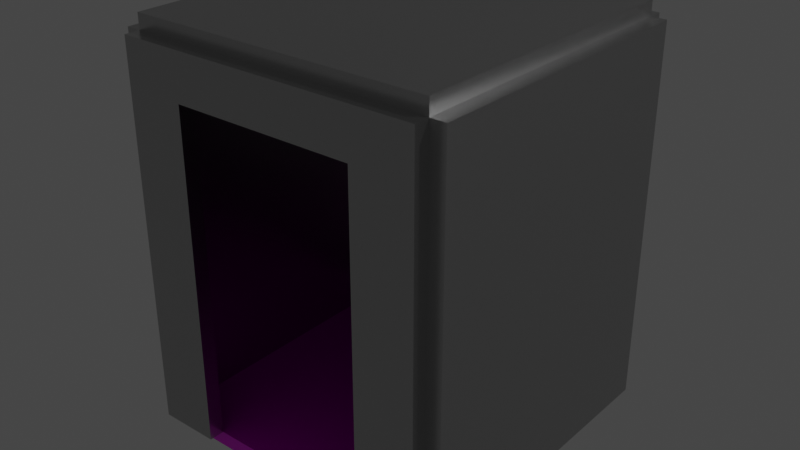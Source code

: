 # Source: elevator.blend  (saved by Blender 3.3.6; exported with 4.5.12 LTS)
import bpy
from mathutils import Matrix  # noqa: F401  (used for matrix-valued properties, if any)

bpy.ops.wm.read_factory_settings(use_empty=True)
scene = bpy.context.scene
scene.name = 'Scene'

# ---- images (referenced by path relative to the original .blend; pixels are not part of the script)
import os
ASSET_DIR = os.environ.get("B2B_ASSET_DIR", "")  # directory of the original .blend (textures are referenced by path, not embedded)
HERE = os.path.dirname(os.path.abspath(__file__))  # packed textures are extracted next to this script under _unpacked/

def load_image(name, relpath, width, height, colorspace="sRGB"):
    """Load a texture the original file referenced (path relative to the .blend, or extracted next to this script)."""
    p = next((c for c in (os.path.join(HERE, relpath), os.path.join(ASSET_DIR, relpath)) if relpath and os.path.exists(c)), "")
    if p:
        img = bpy.data.images.load(p, check_existing=True)
        img.name = name
    else:  # same state as the original file: an image datablock whose file is absent (Cycles renders it pink)
        img = bpy.data.images.new(name, width, height)
        img.source = "FILE"
        img.filepath = "//" + (relpath or name)
    img.colorspace_settings.name = colorspace
    return img
img_ev_floor_png = load_image('ev_floor.png', 'ev_floor.png', 1024, 1024, 'sRGB')

# ---- materials (node trees are filled in below, after node groups)
mat_floor = bpy.data.materials.new('floor')
mat_floor.alpha_threshold = 0.0
mat_floor.use_transparent_shadow = False
mat_floor.roughness = 0.5
mat_floor.line_color = (0.0, 0.0, 0.0, 1.0)
mat_wall = bpy.data.materials.new('wall')
mat_wall.use_transparent_shadow = False

# ---- material node trees
mat_floor.use_nodes = True; mat_floor.node_tree.nodes.clear()
_N = mat_floor.node_tree.nodes; _L = mat_floor.node_tree.links
n0 = _N.new('ShaderNodeOutputMaterial'); n0.name = 'Material Output'; n0.location = (300, 300)
n1 = _N.new('ShaderNodeBsdfPrincipled'); n1.name = 'Principled BSDF'; n1.location = (10, 300)
n1.distribution = 'GGX'
n1.subsurface_method = 'RANDOM_WALK_SKIN'
n1.inputs[3].default_value = 1.45
n1.inputs[27].default_value = (0.0, 0.0, 0.0, 1.0)
n1.inputs[28].default_value = 1.0
n2 = _N.new('ShaderNodeTexImage'); n2.name = 'Image Texture'; n2.location = (-280, 280)
n2.image = img_ev_floor_png
_L.new(n1.outputs[0], n0.inputs[0])
_L.new(n2.outputs[0], n1.inputs[0])
n0.is_active_output = True
mat_wall.use_nodes = True; mat_wall.node_tree.nodes.clear()
_N = mat_wall.node_tree.nodes; _L = mat_wall.node_tree.links
n0 = _N.new('ShaderNodeBsdfPrincipled'); n0.name = 'Principled BSDF'; n0.location = (10, 300)
n0.distribution = 'GGX'
n0.subsurface_method = 'RANDOM_WALK_SKIN'
n0.inputs[0].default_value = (0.5, 0.5, 0.5, 1.0)
n0.inputs[1].default_value = 1.0
n0.inputs[2].default_value = 0.25
n0.inputs[3].default_value = 1.45
n0.inputs[27].default_value = (0.0, 0.0, 0.0, 1.0)
n0.inputs[28].default_value = 1.0
n1 = _N.new('ShaderNodeOutputMaterial'); n1.name = 'Material Output'; n1.location = (300, 300)
_L.new(n0.outputs[0], n1.inputs[0])
n1.is_active_output = True

# ---- world
world_world = bpy.data.worlds.new('World'); scene.world = world_world
world_world.use_nodes = True; world_world.node_tree.nodes.clear()
_N = world_world.node_tree.nodes; _L = world_world.node_tree.links
n0 = _N.new('ShaderNodeOutputWorld'); n0.name = 'World Output'; n0.location = (300, 300)
n1 = _N.new('ShaderNodeBackground'); n1.name = 'Background'; n1.location = (10, 300)
n1.inputs[0].default_value = (0.05088, 0.05088, 0.05088, 1.0)
_L.new(n1.outputs[0], n0.inputs[0])
n0.is_active_output = True
world_world.color = (0.05088, 0.05088, 0.05088)
world_world.use_sun_shadow = False
world_world.sun_shadow_jitter_overblur = 0.0

# ---- lights
light_light = bpy.data.lights.new('Light', 'POINT')
light_light.transmission_factor = 0.0
light_light.energy = 1000.0
light_light.shadow_soft_size = 0.1
light_light.shadow_maximum_resolution = 0.006
light_light.use_absolute_resolution = True

# ---- meshes
me_cube = bpy.data.meshes.new('Cube')
me_cube.from_pydata([(1.0, 1.0, 0.0), (1.0, 1.0, -0.1), (1.0, -1.0, 0.0), (1.0, -1.0, -0.1), (-1.0, 1.0, 0.0), (-1.0, 1.0, -0.1), (-1.0, -1.0, 0.0), (-1.0, -1.0, -0.1)], [], [(0, 4, 6, 2), (3, 2, 6, 7), (7, 6, 4, 5), (5, 1, 3, 7), (1, 0, 2, 3), (5, 4, 0, 1)])
_uv = me_cube.uv_layers.new(name='UVMap')
_uv.uv.foreach_set('vector', [1.0, 1.0, 0.0, 1.0, 0.0, 0.0, 1.0, 0.0, 1.0, 0.475, 1.0, 0.525, 0.0, 0.525, 0.0, 0.475, 0.0, 0.475, 0.0, 0.525, 1.0, 0.525, 1.0, 0.475, 0.0, 1.0, 1.0, 1.0, 1.0, 0.0, 0.0, 0.0, 1.0, 0.475, 1.0, 0.525, 0.0, 0.525, 0.0, 0.475, 0.0, 0.475, 0.0, 0.525, 1.0, 0.525, 1.0, 0.475])
me_cube.materials.append(mat_floor)
me_cube.use_mirror_vertex_groups = False
me_cube.update()
me_cube_001 = bpy.data.meshes.new('Cube.001')
me_cube_001.from_pydata([(1.0, 1.1, 2.5), (1.0, 1.1, -2.235e-08), (1.0, 1.0, 2.5), (1.0, 1.0, -2.235e-08), (-1.0, 1.1, 2.5), (-1.0, 1.1, -2.235e-08), (-1.0, 1.0, 2.5), (-1.0, 1.0, -2.235e-08)], [], [(0, 4, 6, 2), (3, 2, 6, 7), (7, 6, 4, 5), (5, 1, 3, 7), (1, 0, 2, 3), (5, 4, 0, 1)])
_uv = me_cube_001.uv_layers.new(name='UVMap')
_uv.uv.foreach_set('vector', [1.0, 1.0, 0.0, 1.0, 0.0, 0.0, 1.0, 0.0, 1.0, 0.475, 1.0, 0.525, 0.0, 0.525, 0.0, 0.475, 0.0, 0.475, 0.0, 0.525, 1.0, 0.525, 1.0, 0.475, 0.0, 1.0, 1.0, 1.0, 1.0, 0.0, 0.0, 0.0, 1.0, 0.475, 1.0, 0.525, 0.0, 0.525, 0.0, 0.475, 0.0, 0.475, 0.0, 0.525, 1.0, 0.525, 1.0, 0.475])
me_cube_001.materials.append(mat_wall)
me_cube_001.use_mirror_vertex_groups = False
me_cube_001.update()
me_cube_002 = bpy.data.meshes.new('Cube.002')
me_cube_002.from_pydata([(1.1, 1.0, 2.5), (1.1, 1.0, -2.235e-08), (1.1, -1.0, 2.5), (1.1, -1.0, -2.235e-08), (1.0, 1.0, 2.5), (1.0, 1.0, -2.235e-08), (1.0, -1.0, 2.5), (1.0, -1.0, -2.235e-08)], [], [(0, 4, 6, 2), (3, 2, 6, 7), (7, 6, 4, 5), (5, 1, 3, 7), (1, 0, 2, 3), (5, 4, 0, 1)])
_uv = me_cube_002.uv_layers.new(name='UVMap')
_uv.uv.foreach_set('vector', [1.0, 1.0, 0.0, 1.0, 0.0, 0.0, 1.0, 0.0, 1.0, 0.475, 1.0, 0.525, 0.0, 0.525, 0.0, 0.475, 0.0, 0.475, 0.0, 0.525, 1.0, 0.525, 1.0, 0.475, 0.0, 1.0, 1.0, 1.0, 1.0, 0.0, 0.0, 0.0, 1.0, 0.475, 1.0, 0.525, 0.0, 0.525, 0.0, 0.475, 0.0, 0.475, 0.0, 0.525, 1.0, 0.525, 1.0, 0.475])
me_cube_002.materials.append(mat_wall)
me_cube_002.use_mirror_vertex_groups = False
me_cube_002.update()
me_cube_003 = bpy.data.meshes.new('Cube.003')
me_cube_003.from_pydata([(-1.0, 1.0, 2.5), (-1.0, 1.0, -2.235e-08), (-1.0, -1.0, 2.5), (-1.0, -1.0, -2.235e-08), (-1.1, 1.0, 2.5), (-1.1, 1.0, -2.235e-08), (-1.1, -1.0, 2.5), (-1.1, -1.0, -2.235e-08)], [], [(0, 4, 6, 2), (3, 2, 6, 7), (7, 6, 4, 5), (5, 1, 3, 7), (1, 0, 2, 3), (5, 4, 0, 1)])
_uv = me_cube_003.uv_layers.new(name='UVMap')
_uv.uv.foreach_set('vector', [1.0, 1.0, 0.0, 1.0, 0.0, 0.0, 1.0, 0.0, 1.0, 0.475, 1.0, 0.525, 0.0, 0.525, 0.0, 0.475, 0.0, 0.475, 0.0, 0.525, 1.0, 0.525, 1.0, 0.475, 0.0, 1.0, 1.0, 1.0, 1.0, 0.0, 0.0, 0.0, 1.0, 0.475, 1.0, 0.525, 0.0, 0.525, 0.0, 0.475, 0.0, 0.475, 0.0, 0.525, 1.0, 0.525, 1.0, 0.475])
me_cube_003.materials.append(mat_wall)
me_cube_003.use_mirror_vertex_groups = False
me_cube_003.update()
me_cube_004 = bpy.data.meshes.new('Cube.004')
me_cube_004.from_pydata([(1.0, -1.0, 2.2), (1.0, -1.0, -2.235e-08), (1.0, -1.1, 2.2), (1.0, -1.1, -2.235e-08), (0.6, -1.0, 2.2), (0.6, -1.0, -2.235e-08), (0.6, -1.1, 2.2), (0.6, -1.1, -2.235e-08)], [], [(0, 4, 6, 2), (3, 2, 6, 7), (7, 6, 4, 5), (5, 1, 3, 7), (1, 0, 2, 3), (5, 4, 0, 1)])
_uv = me_cube_004.uv_layers.new(name='UVMap')
_uv.uv.foreach_set('vector', [1.0, 1.0, 0.0, 1.0, 0.0, 0.0, 1.0, 0.0, 1.0, 0.475, 1.0, 0.525, 0.0, 0.525, 0.0, 0.475, 0.0, 0.475, 0.0, 0.525, 1.0, 0.525, 1.0, 0.475, 0.0, 1.0, 1.0, 1.0, 1.0, 0.0, 0.0, 0.0, 1.0, 0.475, 1.0, 0.525, 0.0, 0.525, 0.0, 0.475, 0.0, 0.475, 0.0, 0.525, 1.0, 0.525, 1.0, 0.475])
me_cube_004.materials.append(mat_wall)
me_cube_004.use_mirror_vertex_groups = False
me_cube_004.update()
me_cube_005 = bpy.data.meshes.new('Cube.005')
me_cube_005.from_pydata([(1.0, 1.0, 2.6), (1.0, 1.0, 2.5), (1.0, -1.0, 2.6), (1.0, -1.0, 2.5), (-1.0, 1.0, 2.6), (-1.0, 1.0, 2.5), (-1.0, -1.0, 2.6), (-1.0, -1.0, 2.5)], [], [(0, 4, 6, 2), (3, 2, 6, 7), (7, 6, 4, 5), (5, 1, 3, 7), (1, 0, 2, 3), (5, 4, 0, 1)])
_uv = me_cube_005.uv_layers.new(name='UVMap')
_uv.uv.foreach_set('vector', [1.0, 1.0, 0.0, 1.0, 0.0, 0.0, 1.0, 0.0, 1.0, 0.475, 1.0, 0.525, 0.0, 0.525, 0.0, 0.475, 0.0, 0.475, 0.0, 0.525, 1.0, 0.525, 1.0, 0.475, 0.0, 1.0, 1.0, 1.0, 1.0, 0.0, 0.0, 0.0, 1.0, 0.475, 1.0, 0.525, 0.0, 0.525, 0.0, 0.475, 0.0, 0.475, 0.0, 0.525, 1.0, 0.525, 1.0, 0.475])
me_cube_005.materials.append(mat_wall)
me_cube_005.use_mirror_vertex_groups = False
me_cube_005.update()
me_cube_006 = bpy.data.meshes.new('Cube.006')
me_cube_006.from_pydata([(-0.6, -1.0, 2.2), (-0.6, -1.0, -2.235e-08), (-0.6, -1.1, 2.2), (-0.6, -1.1, -2.235e-08), (-1.0, -1.0, 2.2), (-1.0, -1.0, -2.235e-08), (-1.0, -1.1, 2.2), (-1.0, -1.1, -2.235e-08)], [], [(0, 4, 6, 2), (3, 2, 6, 7), (7, 6, 4, 5), (5, 1, 3, 7), (1, 0, 2, 3), (5, 4, 0, 1)])
_uv = me_cube_006.uv_layers.new(name='UVMap')
_uv.uv.foreach_set('vector', [1.0, 1.0, 0.0, 1.0, 0.0, 0.0, 1.0, 0.0, 1.0, 0.475, 1.0, 0.525, 0.0, 0.525, 0.0, 0.475, 0.0, 0.475, 0.0, 0.525, 1.0, 0.525, 1.0, 0.475, 0.0, 1.0, 1.0, 1.0, 1.0, 0.0, 0.0, 0.0, 1.0, 0.475, 1.0, 0.525, 0.0, 0.525, 0.0, 0.475, 0.0, 0.475, 0.0, 0.525, 1.0, 0.525, 1.0, 0.475])
me_cube_006.materials.append(mat_wall)
me_cube_006.use_mirror_vertex_groups = False
me_cube_006.update()
me_cube_007 = bpy.data.meshes.new('Cube.007')
me_cube_007.from_pydata([(1.0, -1.0, 2.5), (1.0, -1.0, 2.2), (1.0, -1.1, 2.5), (1.0, -1.1, 2.2), (-1.0, -1.0, 2.5), (-1.0, -1.0, 2.2), (-1.0, -1.1, 2.5), (-1.0, -1.1, 2.2)], [], [(0, 4, 6, 2), (3, 2, 6, 7), (7, 6, 4, 5), (5, 1, 3, 7), (1, 0, 2, 3), (5, 4, 0, 1)])
_uv = me_cube_007.uv_layers.new(name='UVMap')
_uv.uv.foreach_set('vector', [1.0, 1.0, 0.0, 1.0, 0.0, 0.0, 1.0, 0.0, 1.0, 0.475, 1.0, 0.525, 0.0, 0.525, 0.0, 0.475, 0.0, 0.475, 0.0, 0.525, 1.0, 0.525, 1.0, 0.475, 0.0, 1.0, 1.0, 1.0, 1.0, 0.0, 0.0, 0.0, 1.0, 0.475, 1.0, 0.525, 0.0, 0.525, 0.0, 0.475, 0.0, 0.475, 0.0, 0.525, 1.0, 0.525, 1.0, 0.475])
me_cube_007.materials.append(mat_wall)
me_cube_007.use_mirror_vertex_groups = False
me_cube_007.update()

# ---- objects
ob_floor = bpy.data.objects.new('floor', me_cube)
ob_light = bpy.data.objects.new('Light', light_light)
ob_swall = bpy.data.objects.new('swall', me_cube_001)
ob_wwall = bpy.data.objects.new('wwall', me_cube_002)
ob_ewall = bpy.data.objects.new('ewall', me_cube_003)
ob_nwallw = bpy.data.objects.new('nwallw', me_cube_004)
ob_ceiling = bpy.data.objects.new('ceiling', me_cube_005)
ob_nwalle = bpy.data.objects.new('nwalle', me_cube_006)
ob_nwallt = bpy.data.objects.new('nwallt', me_cube_007)

# ---- transforms, parenting, visibility, modifiers, constraints
ob_floor.location = (0.0, 0.0, 0.0)
ob_floor.lock_rotations_4d = False
ob_floor.empty_display_type = 'ARROWS'
ob_floor.lineart.crease_threshold = 0.0
ob_light.location = (4.076, 1.005, 5.904)
ob_light.rotation_euler = (0.6503, 0.05522, 1.866)
ob_light.lock_rotations_4d = False
ob_light.empty_display_type = 'ARROWS'
ob_light.color = (0.0, 0.0, 0.0, 0.0)
ob_light.lineart.crease_threshold = 0.0
ob_swall.location = (0.0, 0.0, 0.0)
ob_swall.lock_rotations_4d = False
ob_swall.empty_display_type = 'ARROWS'
ob_swall.lineart.crease_threshold = 0.0
ob_wwall.location = (0.0, 0.0, 0.0)
ob_wwall.lock_rotations_4d = False
ob_wwall.empty_display_type = 'ARROWS'
ob_wwall.lineart.crease_threshold = 0.0
ob_ewall.location = (0.0, 0.0, 0.0)
ob_ewall.lock_rotations_4d = False
ob_ewall.empty_display_type = 'ARROWS'
ob_ewall.lineart.crease_threshold = 0.0
ob_nwallw.location = (0.0, 0.0, 0.0)
ob_nwallw.lock_rotations_4d = False
ob_nwallw.empty_display_type = 'ARROWS'
ob_nwallw.lineart.crease_threshold = 0.0
ob_ceiling.location = (0.0, 0.0, 0.0)
ob_ceiling.lock_rotations_4d = False
ob_ceiling.empty_display_type = 'ARROWS'
ob_ceiling.lineart.crease_threshold = 0.0
ob_nwalle.location = (0.0, 0.0, 0.0)
ob_nwalle.lock_rotations_4d = False
ob_nwalle.empty_display_type = 'ARROWS'
ob_nwalle.lineart.crease_threshold = 0.0
ob_nwallt.location = (0.0, 0.0, 0.0)
ob_nwallt.lock_rotations_4d = False
ob_nwallt.empty_display_type = 'ARROWS'
ob_nwallt.lineart.crease_threshold = 0.0

# ---- collection membership
scene.collection.objects.link(ob_floor)
scene.collection.objects.link(ob_light)
scene.collection.objects.link(ob_swall)
scene.collection.objects.link(ob_wwall)
scene.collection.objects.link(ob_ewall)
scene.collection.objects.link(ob_nwallw)
scene.collection.objects.link(ob_ceiling)
scene.collection.objects.link(ob_nwalle)
scene.collection.objects.link(ob_nwallt)

# ---- scene / render settings (as saved in the file)
scene.frame_start = 1; scene.frame_end = 250; scene.frame_set(1)
scene.render.engine = 'BLENDER_EEVEE_NEXT'
scene.cycles.sampling_pattern = 'TABULATED_SOBOL'
scene.cycles.use_light_tree = False
scene.view_settings.view_transform = 'Filmic'
bpy.context.view_layer.update()

# ---- added for rendering (the .blend has no active camera): camera
cam_auto = bpy.data.cameras.new('AutoCamera')
cam_auto.lens = 50.0
cam_auto.sensor_width = 36.0
cam_auto.clip_end = 1000.0
ob_auto_camera = bpy.data.objects.new('AutoCamera', cam_auto)
scene.collection.objects.link(ob_auto_camera)
ob_auto_camera.location = (3.81143, -4.57372, 4.29915)
ob_auto_camera.rotation_euler = (1.09748, -7.21219e-08, 0.694738)
scene.camera = ob_auto_camera
bpy.context.view_layer.update()
